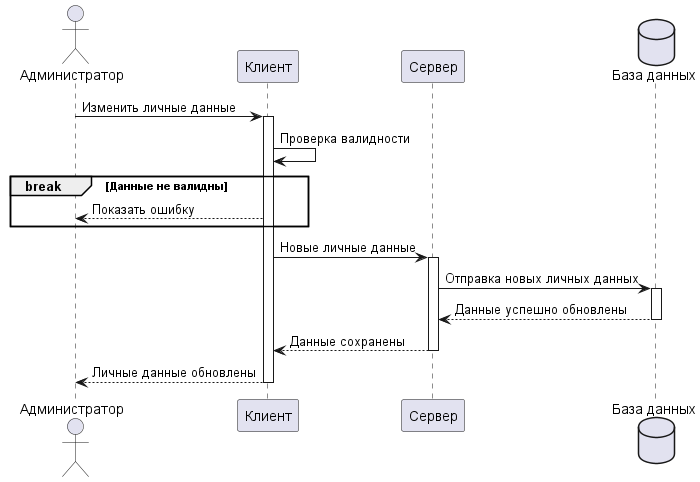

The diagram above was rendered by PlantUML. Its source (embedded in the PNG):
@startuml
actor "Администратор" as user
participant "Клиент" as client
participant "Сервер" as server
database "База данных" as db

user -> client : Изменить личные данные
activate client

client -> client: Проверка валидности
break Данные не валидны
   client --> user: Показать ошибку
end

client -> server: Новые личные данные
activate server
server -> db: Отправка новых личных данных
activate db
db --> server: Данные успешно обновлены
deactivate db
server --> client: Данные сохранены
deactivate server
client --> user: Личные данные обновлены
deactivate client
@enduml